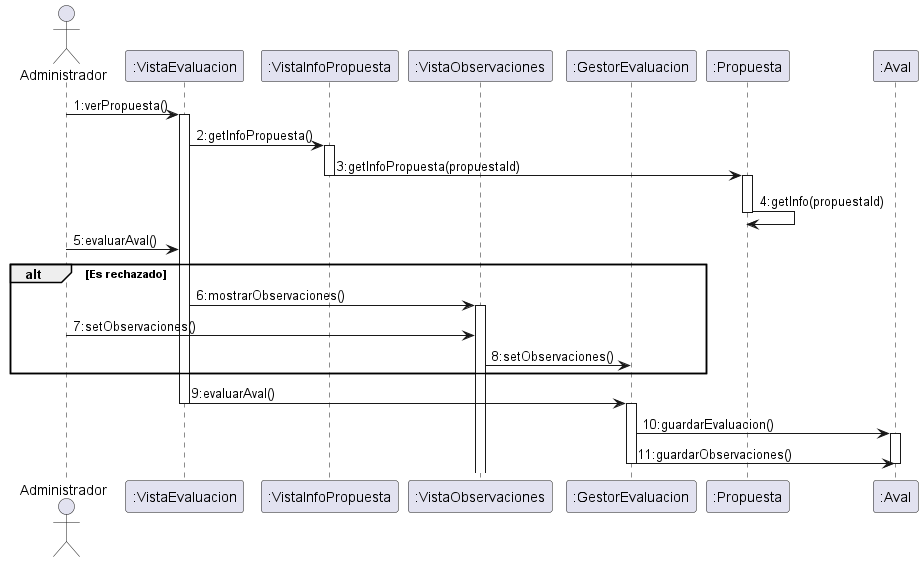

The diagram above was rendered by PlantUML. Its source (embedded in the PNG):
@startuml DiagramaDeSecuenciaResponderEvaluacion
actor Administrador
participant ":VistaEvaluacion" as VistaEvaluacion
participant ":VistaInfoPropuesta" as VistaInfoPropuesta
participant ":VistaObservaciones" as VistaObservaciones
participant ":GestorEvaluacion" as GestorEvaluacion
participant ":Propuesta" as Propuesta
participant ":Aval" as Aval

Administrador -> VistaEvaluacion : 1:verPropuesta()

activate VistaEvaluacion
VistaEvaluacion -> VistaInfoPropuesta : 2:getInfoPropuesta()

activate VistaInfoPropuesta
VistaInfoPropuesta -> Propuesta: 3:getInfoPropuesta(propuestaId)
deactivate VistaInfoPropuesta

activate Propuesta 
Propuesta -> Propuesta : 4:getInfo(propuestaId)
deactivate Propuesta
'VistaInfoPropuesta --> VistaEvaluacion : returnInfoPropuesta()
'VistaEvaluacion -> Administrador : mostrarInfoPropuesta()

Administrador -> VistaEvaluacion : 5:evaluarAval()
alt Es rechazado
VistaEvaluacion -> VistaObservaciones : 6:mostrarObservaciones()
activate VistaObservaciones
Administrador -> VistaObservaciones : 7:setObservaciones()
VistaObservaciones -> GestorEvaluacion : 8:setObservaciones()

end
VistaEvaluacion -> GestorEvaluacion : 9:evaluarAval()
deactivate VistaEvaluacion 

activate GestorEvaluacion
GestorEvaluacion -> Aval: 10:guardarEvaluacion()
activate Aval
GestorEvaluacion -> Aval: 11:guardarObservaciones()
deactivate Aval
deactivate GestorEvaluacion

@enduml